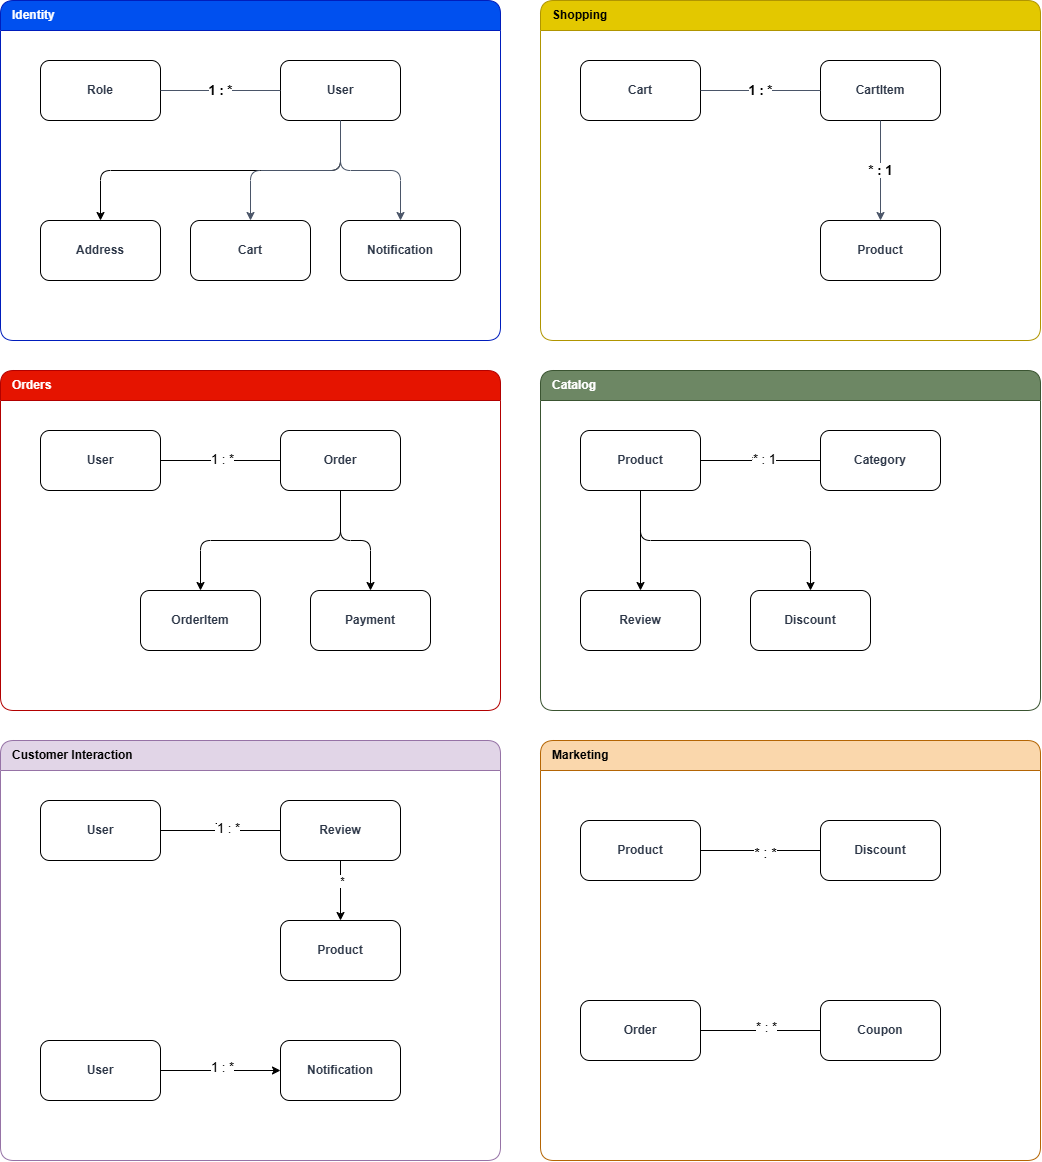

The diagram above was exported from draw.io. Its source (the exported page's mxGraphModel, read from the mxfile embedded in the PNG):
<mxGraphModel dx="1144" dy="624" grid="1" gridSize="10" guides="1" tooltips="1" connect="1" arrows="1" fold="1" page="1" pageScale="1" pageWidth="850" pageHeight="1100" math="0" shadow="0">
  <root>
    <mxCell id="0" />
    <mxCell id="1" parent="0" />
    <mxCell id="WliETnDP-ujdvZMVf7f8-25" parent="1" style="swimlane;startSize=30;fillColor=#0050ef;strokeColor=#001DBC;fontColor=#ffffff;fontStyle=1;align=left;spacingLeft=10;html=1;rounded=1;swimlaneFillColor=default;gradientColor=none;" value="Identity" vertex="1">
      <mxGeometry height="340" width="500" x="20" y="20" as="geometry" />
    </mxCell>
    <mxCell id="WliETnDP-ujdvZMVf7f8-26" parent="WliETnDP-ujdvZMVf7f8-25" style="rounded=1;whiteSpace=wrap;html=1;fillColor=default;strokeColor=default;fontColor=#2D3748;fontStyle=1;fillStyle=auto;gradientColor=none;" value="Role" vertex="1">
      <mxGeometry height="60" width="120" x="40" y="60" as="geometry" />
    </mxCell>
    <mxCell id="WliETnDP-ujdvZMVf7f8-62" edge="1" parent="WliETnDP-ujdvZMVf7f8-25" source="WliETnDP-ujdvZMVf7f8-27" style="edgeStyle=orthogonalEdgeStyle;rounded=1;orthogonalLoop=1;jettySize=auto;html=1;exitX=0.5;exitY=1;exitDx=0;exitDy=0;entryX=0.5;entryY=0;entryDx=0;entryDy=0;curved=0;" target="WliETnDP-ujdvZMVf7f8-28">
      <mxGeometry relative="1" as="geometry" />
    </mxCell>
    <mxCell id="WliETnDP-ujdvZMVf7f8-27" parent="WliETnDP-ujdvZMVf7f8-25" style="rounded=1;whiteSpace=wrap;html=1;fillColor=default;strokeColor=default;fontColor=#2D3748;fontStyle=1;" value="User" vertex="1">
      <mxGeometry height="60" width="120" x="280" y="60" as="geometry" />
    </mxCell>
    <mxCell id="WliETnDP-ujdvZMVf7f8-28" parent="WliETnDP-ujdvZMVf7f8-25" style="rounded=1;whiteSpace=wrap;html=1;fillColor=default;strokeColor=default;fontColor=#2D3748;fontStyle=1;" value="Address" vertex="1">
      <mxGeometry height="60" width="120" x="40" y="220" as="geometry" />
    </mxCell>
    <mxCell id="WliETnDP-ujdvZMVf7f8-29" parent="WliETnDP-ujdvZMVf7f8-25" style="rounded=1;whiteSpace=wrap;html=1;fillColor=default;strokeColor=default;fontColor=#2D3748;fontStyle=1;" value="Cart" vertex="1">
      <mxGeometry height="60" width="120" x="190" y="220" as="geometry" />
    </mxCell>
    <mxCell id="WliETnDP-ujdvZMVf7f8-30" parent="WliETnDP-ujdvZMVf7f8-25" style="rounded=1;whiteSpace=wrap;html=1;fillColor=default;strokeColor=default;fontColor=#2D3748;fontStyle=1;" value="Notification" vertex="1">
      <mxGeometry height="60" width="120" x="340" y="220" as="geometry" />
    </mxCell>
    <mxCell id="WliETnDP-ujdvZMVf7f8-31" parent="1" style="swimlane;startSize=30;fillColor=#e3c800;strokeColor=#B09500;fontColor=#000000;fontStyle=1;align=left;spacingLeft=10;html=1;rounded=1;swimlaneFillColor=default;" value="Shopping" vertex="1">
      <mxGeometry height="340" width="500" x="560" y="20" as="geometry" />
    </mxCell>
    <mxCell id="WliETnDP-ujdvZMVf7f8-32" parent="WliETnDP-ujdvZMVf7f8-31" style="rounded=1;whiteSpace=wrap;html=1;fillColor=default;strokeColor=default;fontColor=#2D3748;fontStyle=1;" value="Cart" vertex="1">
      <mxGeometry height="60" width="120" x="40" y="60" as="geometry" />
    </mxCell>
    <mxCell id="WliETnDP-ujdvZMVf7f8-33" parent="WliETnDP-ujdvZMVf7f8-31" style="rounded=1;whiteSpace=wrap;html=1;fillColor=default;strokeColor=default;fontColor=#2D3748;fontStyle=1;" value="CartItem" vertex="1">
      <mxGeometry height="60" width="120" x="280" y="60" as="geometry" />
    </mxCell>
    <mxCell id="WliETnDP-ujdvZMVf7f8-34" parent="WliETnDP-ujdvZMVf7f8-31" style="rounded=1;whiteSpace=wrap;html=1;fillColor=default;strokeColor=default;fontColor=#2D3748;fontStyle=1;" value="Product" vertex="1">
      <mxGeometry height="60" width="120" x="280" y="220" as="geometry" />
    </mxCell>
    <mxCell id="WliETnDP-ujdvZMVf7f8-35" parent="1" style="swimlane;startSize=30;fillColor=#e51400;strokeColor=#B20000;fontColor=#ffffff;fontStyle=1;align=left;spacingLeft=10;html=1;rounded=1;swimlaneFillColor=default;" value="Orders" vertex="1">
      <mxGeometry height="340" width="500" x="20" y="390" as="geometry" />
    </mxCell>
    <mxCell id="WliETnDP-ujdvZMVf7f8-63" edge="1" parent="WliETnDP-ujdvZMVf7f8-35" source="WliETnDP-ujdvZMVf7f8-36" style="edgeStyle=orthogonalEdgeStyle;rounded=0;orthogonalLoop=1;jettySize=auto;html=1;exitX=1;exitY=0.5;exitDx=0;exitDy=0;entryX=0;entryY=0.5;entryDx=0;entryDy=0;endArrow=none;endFill=0;" target="WliETnDP-ujdvZMVf7f8-37">
      <mxGeometry relative="1" as="geometry" />
    </mxCell>
    <mxCell id="WliETnDP-ujdvZMVf7f8-64" connectable="0" parent="WliETnDP-ujdvZMVf7f8-63" style="edgeLabel;html=1;align=center;verticalAlign=middle;resizable=0;points=[];" value="1 : *" vertex="1">
      <mxGeometry relative="1" x="0.0121" y="2" as="geometry">
        <mxPoint as="offset" />
      </mxGeometry>
    </mxCell>
    <mxCell id="WliETnDP-ujdvZMVf7f8-81" connectable="0" parent="WliETnDP-ujdvZMVf7f8-63" style="edgeLabel;html=1;align=center;verticalAlign=middle;resizable=0;points=[];" value="Text" vertex="1">
      <mxGeometry relative="1" x="0.0037" y="2" as="geometry">
        <mxPoint as="offset" />
      </mxGeometry>
    </mxCell>
    <mxCell id="WliETnDP-ujdvZMVf7f8-83" connectable="0" parent="WliETnDP-ujdvZMVf7f8-63" style="edgeLabel;html=1;align=center;verticalAlign=middle;resizable=0;points=[];" value="&lt;font style=&quot;font-size: 13px;&quot;&gt;1 : *&lt;/font&gt;" vertex="1">
      <mxGeometry relative="1" x="0.0222" y="2" as="geometry">
        <mxPoint as="offset" />
      </mxGeometry>
    </mxCell>
    <mxCell id="WliETnDP-ujdvZMVf7f8-36" parent="WliETnDP-ujdvZMVf7f8-35" style="rounded=1;whiteSpace=wrap;html=1;fillColor=default;strokeColor=default;fontColor=#2D3748;fontStyle=1;" value="User" vertex="1">
      <mxGeometry height="60" width="120" x="40" y="60" as="geometry" />
    </mxCell>
    <mxCell id="WliETnDP-ujdvZMVf7f8-65" edge="1" parent="WliETnDP-ujdvZMVf7f8-35" source="WliETnDP-ujdvZMVf7f8-37" style="edgeStyle=orthogonalEdgeStyle;rounded=1;orthogonalLoop=1;jettySize=auto;html=1;exitX=0.5;exitY=1;exitDx=0;exitDy=0;entryX=0.5;entryY=0;entryDx=0;entryDy=0;curved=0;" target="WliETnDP-ujdvZMVf7f8-39">
      <mxGeometry relative="1" as="geometry" />
    </mxCell>
    <mxCell id="WliETnDP-ujdvZMVf7f8-66" edge="1" parent="WliETnDP-ujdvZMVf7f8-35" source="WliETnDP-ujdvZMVf7f8-37" style="edgeStyle=orthogonalEdgeStyle;rounded=1;orthogonalLoop=1;jettySize=auto;html=1;exitX=0.5;exitY=1;exitDx=0;exitDy=0;entryX=0.5;entryY=0;entryDx=0;entryDy=0;curved=0;" target="WliETnDP-ujdvZMVf7f8-38">
      <mxGeometry relative="1" as="geometry" />
    </mxCell>
    <mxCell id="WliETnDP-ujdvZMVf7f8-37" parent="WliETnDP-ujdvZMVf7f8-35" style="rounded=1;whiteSpace=wrap;html=1;fillColor=default;strokeColor=default;fontColor=#2D3748;fontStyle=1;" value="Order" vertex="1">
      <mxGeometry height="60" width="120" x="280" y="60" as="geometry" />
    </mxCell>
    <mxCell id="WliETnDP-ujdvZMVf7f8-38" parent="WliETnDP-ujdvZMVf7f8-35" style="rounded=1;whiteSpace=wrap;html=1;fillColor=default;strokeColor=default;fontColor=#2D3748;fontStyle=1;" value="OrderItem" vertex="1">
      <mxGeometry height="60" width="120" x="140" y="220" as="geometry" />
    </mxCell>
    <mxCell id="WliETnDP-ujdvZMVf7f8-39" parent="WliETnDP-ujdvZMVf7f8-35" style="rounded=1;whiteSpace=wrap;html=1;fillColor=default;strokeColor=default;fontColor=#2D3748;fontStyle=1;" value="Payment" vertex="1">
      <mxGeometry height="60" width="120" x="310" y="220" as="geometry" />
    </mxCell>
    <mxCell id="WliETnDP-ujdvZMVf7f8-40" parent="1" style="swimlane;startSize=30;fillColor=#6d8764;strokeColor=#3A5431;fontColor=#ffffff;fontStyle=1;align=left;spacingLeft=10;html=1;rounded=1;swimlaneFillColor=default;" value="Catalog" vertex="1">
      <mxGeometry height="340" width="500" x="560" y="390" as="geometry" />
    </mxCell>
    <mxCell id="WliETnDP-ujdvZMVf7f8-67" edge="1" parent="WliETnDP-ujdvZMVf7f8-40" source="WliETnDP-ujdvZMVf7f8-41" style="edgeStyle=orthogonalEdgeStyle;rounded=0;orthogonalLoop=1;jettySize=auto;html=1;exitX=1;exitY=0.5;exitDx=0;exitDy=0;entryX=0;entryY=0.5;entryDx=0;entryDy=0;endArrow=none;endFill=0;" target="WliETnDP-ujdvZMVf7f8-42">
      <mxGeometry relative="1" as="geometry" />
    </mxCell>
    <mxCell id="WliETnDP-ujdvZMVf7f8-68" connectable="0" parent="WliETnDP-ujdvZMVf7f8-67" style="edgeLabel;html=1;align=center;verticalAlign=middle;resizable=0;points=[];" value="* : 1" vertex="1">
      <mxGeometry relative="1" x="-0.0091" y="1" as="geometry">
        <mxPoint as="offset" />
      </mxGeometry>
    </mxCell>
    <mxCell id="WliETnDP-ujdvZMVf7f8-87" connectable="0" parent="WliETnDP-ujdvZMVf7f8-67" style="edgeLabel;html=1;align=center;verticalAlign=middle;resizable=0;points=[];" value="&lt;span style=&quot;font-size: 13px;&quot;&gt;* : 1&lt;/span&gt;" vertex="1">
      <mxGeometry relative="1" x="0.0593" y="2" as="geometry">
        <mxPoint as="offset" />
      </mxGeometry>
    </mxCell>
    <mxCell id="WliETnDP-ujdvZMVf7f8-69" edge="1" parent="WliETnDP-ujdvZMVf7f8-40" source="WliETnDP-ujdvZMVf7f8-41" style="edgeStyle=orthogonalEdgeStyle;rounded=0;orthogonalLoop=1;jettySize=auto;html=1;exitX=0.5;exitY=1;exitDx=0;exitDy=0;entryX=0.5;entryY=0;entryDx=0;entryDy=0;" target="WliETnDP-ujdvZMVf7f8-43">
      <mxGeometry relative="1" as="geometry" />
    </mxCell>
    <mxCell id="WliETnDP-ujdvZMVf7f8-70" edge="1" parent="WliETnDP-ujdvZMVf7f8-40" source="WliETnDP-ujdvZMVf7f8-41" style="edgeStyle=orthogonalEdgeStyle;rounded=1;orthogonalLoop=1;jettySize=auto;html=1;exitX=0.5;exitY=1;exitDx=0;exitDy=0;curved=0;" target="WliETnDP-ujdvZMVf7f8-44">
      <mxGeometry relative="1" as="geometry" />
    </mxCell>
    <mxCell id="WliETnDP-ujdvZMVf7f8-41" parent="WliETnDP-ujdvZMVf7f8-40" style="rounded=1;whiteSpace=wrap;html=1;fillColor=default;strokeColor=default;fontColor=#2D3748;fontStyle=1;" value="Product" vertex="1">
      <mxGeometry height="60" width="120" x="40" y="60" as="geometry" />
    </mxCell>
    <mxCell id="WliETnDP-ujdvZMVf7f8-42" parent="WliETnDP-ujdvZMVf7f8-40" style="rounded=1;whiteSpace=wrap;html=1;fillColor=default;strokeColor=default;fontColor=#2D3748;fontStyle=1;" value="Category" vertex="1">
      <mxGeometry height="60" width="120" x="280" y="60" as="geometry" />
    </mxCell>
    <mxCell id="WliETnDP-ujdvZMVf7f8-43" parent="WliETnDP-ujdvZMVf7f8-40" style="rounded=1;whiteSpace=wrap;html=1;fillColor=default;strokeColor=default;fontColor=#2D3748;fontStyle=1;" value="Review" vertex="1">
      <mxGeometry height="60" width="120" x="40" y="220" as="geometry" />
    </mxCell>
    <mxCell id="WliETnDP-ujdvZMVf7f8-44" parent="WliETnDP-ujdvZMVf7f8-40" style="rounded=1;whiteSpace=wrap;html=1;fillColor=default;strokeColor=default;fontColor=#2D3748;fontStyle=1;gradientColor=none;" value="Discount" vertex="1">
      <mxGeometry height="60" width="120" x="210" y="220" as="geometry" />
    </mxCell>
    <mxCell id="WliETnDP-ujdvZMVf7f8-45" parent="1" style="swimlane;startSize=30;fillColor=#e1d5e7;strokeColor=#9673a6;fontStyle=1;align=left;spacingLeft=10;html=1;rounded=1;swimlaneFillColor=default;" value="Customer Interaction" vertex="1">
      <mxGeometry height="420" width="500" x="20" y="760" as="geometry" />
    </mxCell>
    <mxCell id="WliETnDP-ujdvZMVf7f8-71" edge="1" parent="WliETnDP-ujdvZMVf7f8-45" source="WliETnDP-ujdvZMVf7f8-46" style="edgeStyle=orthogonalEdgeStyle;rounded=0;orthogonalLoop=1;jettySize=auto;html=1;exitX=1;exitY=0.5;exitDx=0;exitDy=0;entryX=0;entryY=0.5;entryDx=0;entryDy=0;endArrow=none;endFill=0;" target="WliETnDP-ujdvZMVf7f8-47">
      <mxGeometry relative="1" as="geometry" />
    </mxCell>
    <mxCell id="WliETnDP-ujdvZMVf7f8-72" connectable="0" parent="WliETnDP-ujdvZMVf7f8-71" style="edgeLabel;html=1;align=center;verticalAlign=middle;resizable=0;points=[];" value="1 : *" vertex="1">
      <mxGeometry relative="1" x="0.0879" y="2" as="geometry">
        <mxPoint as="offset" />
      </mxGeometry>
    </mxCell>
    <mxCell id="WliETnDP-ujdvZMVf7f8-88" connectable="0" parent="WliETnDP-ujdvZMVf7f8-71" style="edgeLabel;html=1;align=center;verticalAlign=middle;resizable=0;points=[];" value="Text" vertex="1">
      <mxGeometry relative="1" x="0.0778" y="4" as="geometry">
        <mxPoint as="offset" />
      </mxGeometry>
    </mxCell>
    <mxCell id="WliETnDP-ujdvZMVf7f8-92" connectable="0" parent="WliETnDP-ujdvZMVf7f8-71" style="edgeLabel;html=1;align=center;verticalAlign=middle;resizable=0;points=[];" value="&lt;font style=&quot;font-size: 13px;&quot;&gt;1 : *&lt;/font&gt;" vertex="1">
      <mxGeometry relative="1" x="0.1333" y="3" as="geometry">
        <mxPoint as="offset" />
      </mxGeometry>
    </mxCell>
    <mxCell id="WliETnDP-ujdvZMVf7f8-46" parent="WliETnDP-ujdvZMVf7f8-45" style="rounded=1;whiteSpace=wrap;html=1;fillColor=default;strokeColor=default;fontColor=#2D3748;fontStyle=1;" value="User" vertex="1">
      <mxGeometry height="60" width="120" x="40" y="60" as="geometry" />
    </mxCell>
    <mxCell id="WliETnDP-ujdvZMVf7f8-73" edge="1" parent="WliETnDP-ujdvZMVf7f8-45" source="WliETnDP-ujdvZMVf7f8-47" style="edgeStyle=orthogonalEdgeStyle;rounded=0;orthogonalLoop=1;jettySize=auto;html=1;exitX=0.5;exitY=1;exitDx=0;exitDy=0;entryX=0.5;entryY=0;entryDx=0;entryDy=0;" target="WliETnDP-ujdvZMVf7f8-48">
      <mxGeometry relative="1" as="geometry" />
    </mxCell>
    <mxCell id="WliETnDP-ujdvZMVf7f8-74" connectable="0" parent="WliETnDP-ujdvZMVf7f8-73" style="edgeLabel;html=1;align=center;verticalAlign=middle;resizable=0;points=[];" value="*" vertex="1">
      <mxGeometry relative="1" x="-0.3364" y="1" as="geometry">
        <mxPoint as="offset" />
      </mxGeometry>
    </mxCell>
    <mxCell id="WliETnDP-ujdvZMVf7f8-47" parent="WliETnDP-ujdvZMVf7f8-45" style="rounded=1;whiteSpace=wrap;html=1;fillColor=default;strokeColor=default;fontColor=#2D3748;fontStyle=1;" value="Review" vertex="1">
      <mxGeometry height="60" width="120" x="280" y="60" as="geometry" />
    </mxCell>
    <mxCell id="WliETnDP-ujdvZMVf7f8-48" parent="WliETnDP-ujdvZMVf7f8-45" style="rounded=1;whiteSpace=wrap;html=1;fillColor=default;strokeColor=default;fontColor=#2D3748;fontStyle=1;" value="Product" vertex="1">
      <mxGeometry height="60" width="120" x="280" y="180" as="geometry" />
    </mxCell>
    <mxCell id="WliETnDP-ujdvZMVf7f8-75" edge="1" parent="WliETnDP-ujdvZMVf7f8-45" source="WliETnDP-ujdvZMVf7f8-49" style="edgeStyle=orthogonalEdgeStyle;rounded=0;orthogonalLoop=1;jettySize=auto;html=1;exitX=1;exitY=0.5;exitDx=0;exitDy=0;entryX=0;entryY=0.5;entryDx=0;entryDy=0;" target="WliETnDP-ujdvZMVf7f8-50">
      <mxGeometry relative="1" as="geometry" />
    </mxCell>
    <mxCell id="WliETnDP-ujdvZMVf7f8-76" connectable="0" parent="WliETnDP-ujdvZMVf7f8-75" style="edgeLabel;html=1;align=center;verticalAlign=middle;resizable=0;points=[];" value="1 : *" vertex="1">
      <mxGeometry relative="1" x="-0.003" y="2" as="geometry">
        <mxPoint as="offset" />
      </mxGeometry>
    </mxCell>
    <mxCell id="WliETnDP-ujdvZMVf7f8-104" connectable="0" parent="WliETnDP-ujdvZMVf7f8-75" style="edgeLabel;html=1;align=center;verticalAlign=middle;resizable=0;points=[];" value="&lt;font style=&quot;font-size: 13px;&quot;&gt;1 : *&lt;/font&gt;" vertex="1">
      <mxGeometry relative="1" x="0.0222" y="4" as="geometry">
        <mxPoint as="offset" />
      </mxGeometry>
    </mxCell>
    <mxCell id="WliETnDP-ujdvZMVf7f8-49" parent="WliETnDP-ujdvZMVf7f8-45" style="rounded=1;whiteSpace=wrap;html=1;fillColor=none;strokeColor=default;fontColor=#2D3748;fontStyle=1;" value="User" vertex="1">
      <mxGeometry height="60" width="120" x="40" y="300" as="geometry" />
    </mxCell>
    <mxCell id="WliETnDP-ujdvZMVf7f8-50" parent="WliETnDP-ujdvZMVf7f8-45" style="rounded=1;whiteSpace=wrap;html=1;fillColor=default;strokeColor=default;fontColor=#2D3748;fontStyle=1;" value="Notification" vertex="1">
      <mxGeometry height="60" width="120" x="280" y="300" as="geometry" />
    </mxCell>
    <mxCell id="WliETnDP-ujdvZMVf7f8-51" parent="1" style="swimlane;startSize=30;fillColor=#fad7ac;strokeColor=#b46504;fontStyle=1;align=left;spacingLeft=10;html=1;rounded=1;swimlaneFillColor=default;" value="Marketing" vertex="1">
      <mxGeometry height="420" width="500" x="560" y="760" as="geometry" />
    </mxCell>
    <mxCell id="WliETnDP-ujdvZMVf7f8-77" edge="1" parent="WliETnDP-ujdvZMVf7f8-51" source="WliETnDP-ujdvZMVf7f8-52" style="edgeStyle=orthogonalEdgeStyle;rounded=0;orthogonalLoop=1;jettySize=auto;html=1;exitX=1;exitY=0.5;exitDx=0;exitDy=0;entryX=0;entryY=0.5;entryDx=0;entryDy=0;endArrow=none;endFill=0;fontSize=13;" target="WliETnDP-ujdvZMVf7f8-53">
      <mxGeometry relative="1" as="geometry" />
    </mxCell>
    <mxCell id="WliETnDP-ujdvZMVf7f8-78" connectable="0" parent="WliETnDP-ujdvZMVf7f8-77" style="edgeLabel;html=1;align=center;verticalAlign=middle;resizable=0;points=[];" value="* : *" vertex="1">
      <mxGeometry relative="1" x="0.0424" as="geometry">
        <mxPoint as="offset" />
      </mxGeometry>
    </mxCell>
    <mxCell id="WliETnDP-ujdvZMVf7f8-96" connectable="0" parent="WliETnDP-ujdvZMVf7f8-77" style="edgeLabel;html=1;align=center;verticalAlign=middle;resizable=0;points=[];fontSize=14;" value="&lt;font&gt;* : *&lt;/font&gt;" vertex="1">
      <mxGeometry relative="1" x="0.0778" y="-2" as="geometry">
        <mxPoint as="offset" />
      </mxGeometry>
    </mxCell>
    <mxCell id="WliETnDP-ujdvZMVf7f8-52" parent="WliETnDP-ujdvZMVf7f8-51" style="rounded=1;whiteSpace=wrap;html=1;fillColor=default;strokeColor=default;fontColor=#2D3748;fontStyle=1;" value="Product" vertex="1">
      <mxGeometry height="60" width="120" x="40" y="80" as="geometry" />
    </mxCell>
    <mxCell id="WliETnDP-ujdvZMVf7f8-53" parent="WliETnDP-ujdvZMVf7f8-51" style="rounded=1;whiteSpace=wrap;html=1;fillColor=default;strokeColor=default;fontColor=#2D3748;fontStyle=1;" value="Discount" vertex="1">
      <mxGeometry height="60" width="120" x="280" y="80" as="geometry" />
    </mxCell>
    <mxCell id="WliETnDP-ujdvZMVf7f8-79" edge="1" parent="WliETnDP-ujdvZMVf7f8-51" source="WliETnDP-ujdvZMVf7f8-54" style="edgeStyle=orthogonalEdgeStyle;rounded=0;orthogonalLoop=1;jettySize=auto;html=1;exitX=1;exitY=0.5;exitDx=0;exitDy=0;entryX=0;entryY=0.5;entryDx=0;entryDy=0;endArrow=none;endFill=0;" target="WliETnDP-ujdvZMVf7f8-55">
      <mxGeometry relative="1" as="geometry" />
    </mxCell>
    <mxCell id="WliETnDP-ujdvZMVf7f8-80" connectable="0" parent="WliETnDP-ujdvZMVf7f8-79" style="edgeLabel;html=1;align=center;verticalAlign=middle;resizable=0;points=[];" value="* : *" vertex="1">
      <mxGeometry relative="1" x="0.0576" as="geometry">
        <mxPoint as="offset" />
      </mxGeometry>
    </mxCell>
    <mxCell id="WliETnDP-ujdvZMVf7f8-101" connectable="0" parent="WliETnDP-ujdvZMVf7f8-79" style="edgeLabel;html=1;align=center;verticalAlign=middle;resizable=0;points=[];" value="&lt;font style=&quot;font-size: 13px;&quot;&gt;* : *&lt;/font&gt;" vertex="1">
      <mxGeometry relative="1" x="0.0963" y="4" as="geometry">
        <mxPoint as="offset" />
      </mxGeometry>
    </mxCell>
    <mxCell id="WliETnDP-ujdvZMVf7f8-54" parent="WliETnDP-ujdvZMVf7f8-51" style="rounded=1;whiteSpace=wrap;html=1;fillColor=default;strokeColor=default;fontColor=#2D3748;fontStyle=1;" value="Order" vertex="1">
      <mxGeometry height="60" width="120" x="40" y="260" as="geometry" />
    </mxCell>
    <mxCell id="WliETnDP-ujdvZMVf7f8-55" parent="WliETnDP-ujdvZMVf7f8-51" style="rounded=1;whiteSpace=wrap;html=1;fillColor=default;strokeColor=default;fontColor=#2D3748;fontStyle=1;" value="Coupon" vertex="1">
      <mxGeometry height="60" width="120" x="280" y="260" as="geometry" />
    </mxCell>
    <mxCell id="WliETnDP-ujdvZMVf7f8-56" edge="1" parent="1" source="WliETnDP-ujdvZMVf7f8-26" style="edgeStyle=orthogonalEdgeStyle;rounded=1;html=1;strokeColor=#4A5568;endArrow=none;fontStyle=1;endFill=0;" target="WliETnDP-ujdvZMVf7f8-27" value="&lt;font style=&quot;font-size: 13px;&quot;&gt;1 : *&lt;/font&gt;">
      <mxGeometry relative="1" as="geometry" />
    </mxCell>
    <mxCell id="WliETnDP-ujdvZMVf7f8-58" edge="1" parent="1" source="WliETnDP-ujdvZMVf7f8-27" style="edgeStyle=orthogonalEdgeStyle;rounded=1;html=1;strokeColor=#4A5568;endArrow=classic;" target="WliETnDP-ujdvZMVf7f8-29" value="">
      <mxGeometry relative="1" as="geometry" />
    </mxCell>
    <mxCell id="WliETnDP-ujdvZMVf7f8-59" edge="1" parent="1" source="WliETnDP-ujdvZMVf7f8-27" style="edgeStyle=orthogonalEdgeStyle;rounded=1;html=1;strokeColor=#4A5568;endArrow=classic;" target="WliETnDP-ujdvZMVf7f8-30" value="">
      <mxGeometry relative="1" as="geometry" />
    </mxCell>
    <mxCell id="WliETnDP-ujdvZMVf7f8-60" edge="1" parent="1" source="WliETnDP-ujdvZMVf7f8-32" style="edgeStyle=orthogonalEdgeStyle;rounded=1;html=1;strokeColor=#4A5568;endArrow=none;fontStyle=1;endFill=0;" target="WliETnDP-ujdvZMVf7f8-33" value="&lt;font style=&quot;font-size: 13px;&quot;&gt;1 : *&lt;/font&gt;">
      <mxGeometry relative="1" as="geometry" />
    </mxCell>
    <mxCell id="WliETnDP-ujdvZMVf7f8-61" edge="1" parent="1" source="WliETnDP-ujdvZMVf7f8-33" style="edgeStyle=orthogonalEdgeStyle;rounded=1;html=1;strokeColor=#4A5568;endArrow=classic;fontStyle=1;" target="WliETnDP-ujdvZMVf7f8-34" value="&lt;font style=&quot;font-size: 13px;&quot;&gt;* : 1&lt;/font&gt;">
      <mxGeometry relative="1" as="geometry" />
    </mxCell>
  </root>
</mxGraphModel>